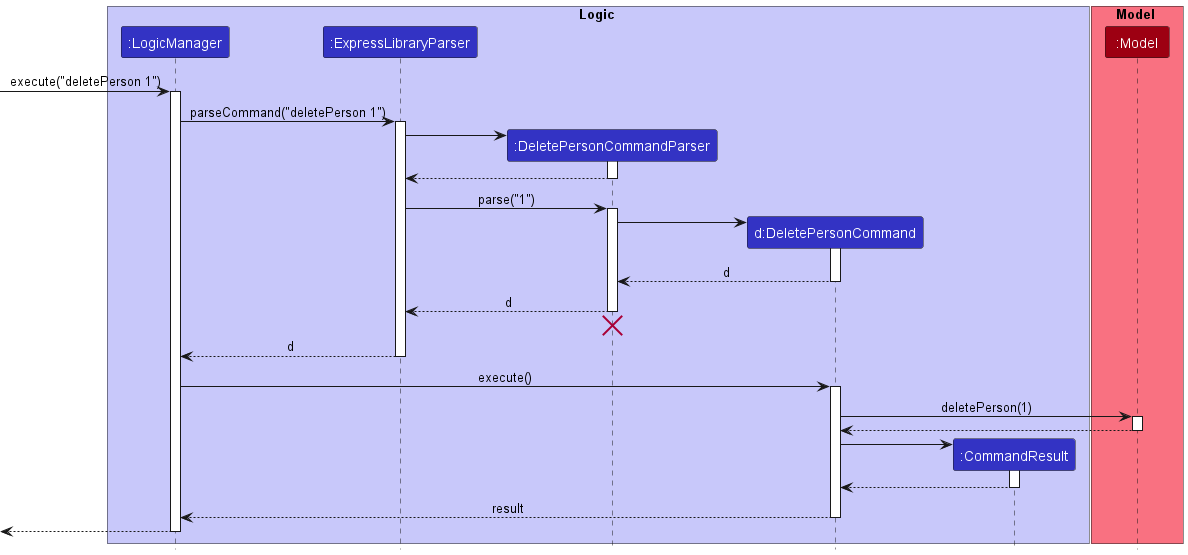

The diagram above was rendered by PlantUML. Its source (embedded in the PNG):
@startuml
!include style.puml

box Logic LOGIC_COLOR_T1
participant ":LogicManager" as LogicManager LOGIC_COLOR
participant ":ExpressLibraryParser" as ExpressLibraryParser LOGIC_COLOR
participant ":DeletePersonCommandParser" as DeletePersonCommandParser LOGIC_COLOR
participant "d:DeletePersonCommand" as DeletePersonCommand LOGIC_COLOR
participant ":CommandResult" as CommandResult LOGIC_COLOR
end box

box Model MODEL_COLOR_T1
participant ":Model" as Model MODEL_COLOR
end box

[-> LogicManager : execute("deletePerson 1")
activate LogicManager

LogicManager -> ExpressLibraryParser : parseCommand("deletePerson 1")
activate ExpressLibraryParser

create DeletePersonCommandParser
ExpressLibraryParser -> DeletePersonCommandParser
activate DeletePersonCommandParser

DeletePersonCommandParser --> ExpressLibraryParser
deactivate DeletePersonCommandParser

ExpressLibraryParser -> DeletePersonCommandParser : parse("1")
activate DeletePersonCommandParser

create DeletePersonCommand
DeletePersonCommandParser -> DeletePersonCommand
activate DeletePersonCommand

DeletePersonCommand --> DeletePersonCommandParser : d
deactivate DeletePersonCommand

DeletePersonCommandParser --> ExpressLibraryParser : d
deactivate DeletePersonCommandParser
'Hidden arrow to position the destroy marker below the end of the activation bar.
DeletePersonCommandParser -[hidden]-> ExpressLibraryParser
destroy DeletePersonCommandParser

ExpressLibraryParser --> LogicManager : d
deactivate ExpressLibraryParser

LogicManager -> DeletePersonCommand : execute()
activate DeletePersonCommand

DeletePersonCommand -> Model : deletePerson(1)
activate Model

Model --> DeletePersonCommand
deactivate Model

create CommandResult
DeletePersonCommand -> CommandResult
activate CommandResult

CommandResult --> DeletePersonCommand
deactivate CommandResult

DeletePersonCommand --> LogicManager : result
deactivate DeletePersonCommand

[<--LogicManager
deactivate LogicManager
@enduml